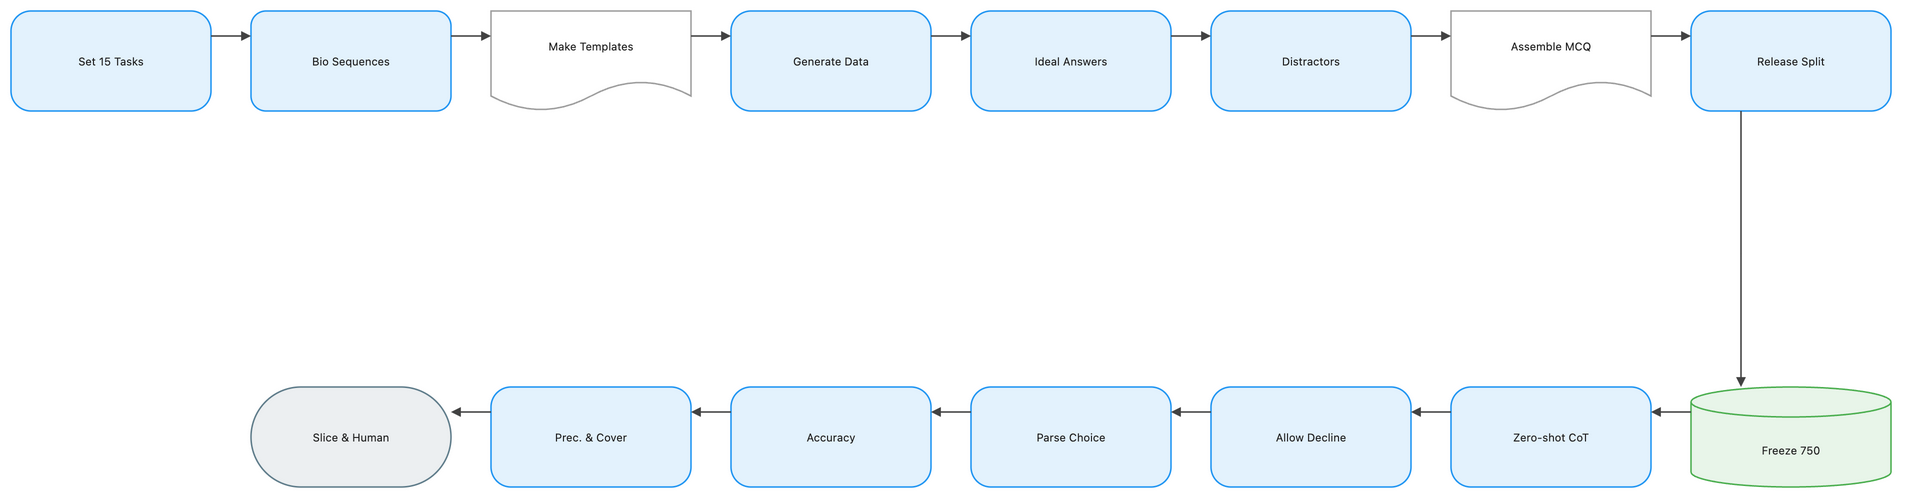

The diagram above was exported from draw.io. Its source (the exported page's mxGraphModel, read from the mxfile embedded in the PNG):
<mxGraphModel dx="1120" dy="720" grid="1" gridSize="8" guides="1" tooltips="1" connect="1" arrows="1" fold="1" page="1" pageScale="1" pageWidth="1888" pageHeight="552" math="1" background="#FFFFFF">
  <root>
    <mxCell id="0" />
    <mxCell id="1" parent="0" />
    <mxCell id="2" value="Set 15 Tasks" style="rounded=1;arcSize=20;html=1;whiteSpace=wrap;fillColor=#E3F2FD;strokeColor=#2196F3;strokeWidth=1.5;fontColor=#212121;fontSize=11;fontFamily=Inter, Roboto, system-ui, -apple-system, sans-serif;verticalAlign=middle;align=center" vertex="1" parent="1">
      <mxGeometry x="-72" y="-8" width="200" height="100" as="geometry" />
    </mxCell>
    <mxCell id="3" value="Bio Sequences" style="rounded=1;arcSize=15;html=1;whiteSpace=wrap;fillColor=#E3F2FD;strokeColor=#2196F3;strokeWidth=1.5;fontColor=#212121;fontSize=11;fontFamily=Inter, Roboto, system-ui, -apple-system, sans-serif;verticalAlign=middle;align=center" vertex="1" parent="1">
      <mxGeometry x="168" y="-8" width="200" height="100" as="geometry" />
    </mxCell>
    <mxCell id="4" value="Make Templates" style="shape=document;boundedLbl=1;html=1;whiteSpace=wrap;fillColor=#FFFFFF;strokeColor=#9E9E9E;strokeWidth=1.5;fontColor=#212121;fontSize=11;fontFamily=Inter, Roboto, system-ui, -apple-system, sans-serif;verticalAlign=middle;align=center" vertex="1" parent="1">
      <mxGeometry x="408" y="-8" width="200" height="100" as="geometry" />
    </mxCell>
    <mxCell id="5" value="Generate Data" style="rounded=1;arcSize=20;html=1;whiteSpace=wrap;fillColor=#E3F2FD;strokeColor=#2196F3;strokeWidth=1.5;fontColor=#212121;fontSize=11;fontFamily=Inter, Roboto, system-ui, -apple-system, sans-serif;verticalAlign=middle;align=center" vertex="1" parent="1">
      <mxGeometry x="648" y="-8" width="200" height="100" as="geometry" />
    </mxCell>
    <mxCell id="6" value="Ideal Answers" style="rounded=1;arcSize=20;html=1;whiteSpace=wrap;fillColor=#E3F2FD;strokeColor=#2196F3;strokeWidth=1.5;fontColor=#212121;fontSize=11;fontFamily=Inter, Roboto, system-ui, -apple-system, sans-serif;verticalAlign=middle;align=center" vertex="1" parent="1">
      <mxGeometry x="888" y="-8" width="200" height="100" as="geometry" />
    </mxCell>
    <mxCell id="7" value="Distractors" style="rounded=1;arcSize=20;html=1;whiteSpace=wrap;fillColor=#E3F2FD;strokeColor=#2196F3;strokeWidth=1.5;fontColor=#212121;fontSize=11;fontFamily=Inter, Roboto, system-ui, -apple-system, sans-serif;verticalAlign=middle;align=center" vertex="1" parent="1">
      <mxGeometry x="1128" y="-8" width="200" height="100" as="geometry" />
    </mxCell>
    <mxCell id="8" value="Assemble MCQ" style="shape=document;boundedLbl=1;html=1;whiteSpace=wrap;fillColor=#FFFFFF;strokeColor=#9E9E9E;strokeWidth=1.5;fontColor=#212121;fontSize=11;fontFamily=Inter, Roboto, system-ui, -apple-system, sans-serif;verticalAlign=middle;align=center" vertex="1" parent="1">
      <mxGeometry x="1368" y="-8" width="200" height="100" as="geometry" />
    </mxCell>
    <mxCell id="9" value="Release Split" style="rounded=1;arcSize=20;html=1;whiteSpace=wrap;fillColor=#E3F2FD;strokeColor=#2196F3;strokeWidth=1.5;fontColor=#212121;fontSize=11;fontFamily=Inter, Roboto, system-ui, -apple-system, sans-serif;verticalAlign=middle;align=center" vertex="1" parent="1">
      <mxGeometry x="1608" y="-8" width="200" height="100" as="geometry" />
    </mxCell>
    <mxCell id="10" value="Freeze 750" style="shape=cylinder3;boundedLbl=1;backgroundOutline=1;size=15;html=1;whiteSpace=wrap;fillColor=#E8F5E9;strokeColor=#4CAF50;strokeWidth=1.5;fontColor=#212121;fontSize=11;fontFamily=Inter, Roboto, system-ui, -apple-system, sans-serif;verticalAlign=middle;align=center" vertex="1" parent="1">
      <mxGeometry x="1608" y="368" width="200" height="100" as="geometry" />
    </mxCell>
    <mxCell id="11" value="Zero-shot CoT" style="rounded=1;arcSize=20;html=1;whiteSpace=wrap;fillColor=#E3F2FD;strokeColor=#2196F3;strokeWidth=1.5;fontColor=#212121;fontSize=11;fontFamily=Inter, Roboto, system-ui, -apple-system, sans-serif;verticalAlign=middle;align=center" vertex="1" parent="1">
      <mxGeometry x="1368" y="368" width="200" height="100" as="geometry" />
    </mxCell>
    <mxCell id="12" value="Allow Decline" style="rounded=1;arcSize=20;html=1;whiteSpace=wrap;fillColor=#E3F2FD;strokeColor=#2196F3;strokeWidth=1.5;fontColor=#212121;fontSize=11;fontFamily=Inter, Roboto, system-ui, -apple-system, sans-serif;verticalAlign=middle;align=center" vertex="1" parent="1">
      <mxGeometry x="1128" y="368" width="200" height="100" as="geometry" />
    </mxCell>
    <mxCell id="13" value="Parse Choice" style="rounded=1;arcSize=20;html=1;whiteSpace=wrap;fillColor=#E3F2FD;strokeColor=#2196F3;strokeWidth=1.5;fontColor=#212121;fontSize=11;fontFamily=Inter, Roboto, system-ui, -apple-system, sans-serif;verticalAlign=middle;align=center" vertex="1" parent="1">
      <mxGeometry x="888" y="368" width="200" height="100" as="geometry" />
    </mxCell>
    <mxCell id="14" value="Accuracy" style="rounded=1;arcSize=20;html=1;whiteSpace=wrap;fillColor=#E3F2FD;strokeColor=#2196F3;strokeWidth=1.5;fontColor=#212121;fontSize=11;fontFamily=Inter, Roboto, system-ui, -apple-system, sans-serif;verticalAlign=middle;align=center" vertex="1" parent="1">
      <mxGeometry x="648" y="368" width="200" height="100" as="geometry" />
    </mxCell>
    <mxCell id="15" value="Prec. &amp; Cover" style="rounded=1;arcSize=20;html=1;whiteSpace=wrap;fillColor=#E3F2FD;strokeColor=#2196F3;strokeWidth=1.5;fontColor=#212121;fontSize=11;fontFamily=Inter, Roboto, system-ui, -apple-system, sans-serif;verticalAlign=middle;align=center" vertex="1" parent="1">
      <mxGeometry x="408" y="368" width="200" height="100" as="geometry" />
    </mxCell>
    <mxCell id="16" value="Slice &amp; Human" style="rounded=1;arcSize=50;html=1;whiteSpace=wrap;fillColor=#ECEFF1;strokeColor=#607D8B;strokeWidth=1.5;fontColor=#212121;fontSize=11;fontFamily=Inter, Roboto, system-ui, -apple-system, sans-serif;verticalAlign=middle;align=center" vertex="1" parent="1">
      <mxGeometry x="168" y="368" width="200" height="100" as="geometry" />
    </mxCell>
    <mxCell id="17" value="" style="edgeStyle=orthogonalEdgeStyle;rounded=0;orthogonalLoop=1;jettySize=auto;html=1;strokeColor=#424242;strokeWidth=1.5;endArrow=block;endFill=1;exitX=1;exitY=0.25;exitDx=0;exitDy=0;entryX=0;entryY=0.25;entryDx=0;entryDy=0;jumpStyle=arc;jumpSize=8" edge="1" parent="1" source="2" target="3">
      <mxGeometry relative="1" as="geometry" />
    </mxCell>
    <mxCell id="18" value="" style="edgeStyle=orthogonalEdgeStyle;rounded=0;orthogonalLoop=1;jettySize=auto;html=1;strokeColor=#424242;strokeWidth=1.5;endArrow=block;endFill=1;exitX=1;exitY=0.25;exitDx=0;exitDy=0;entryX=0;entryY=0.25;entryDx=0;entryDy=0;jumpStyle=arc;jumpSize=8" edge="1" parent="1" source="3" target="4">
      <mxGeometry relative="1" as="geometry" />
    </mxCell>
    <mxCell id="19" value="" style="edgeStyle=orthogonalEdgeStyle;rounded=0;orthogonalLoop=1;jettySize=auto;html=1;strokeColor=#424242;strokeWidth=1.5;endArrow=block;endFill=1;exitX=1;exitY=0.25;exitDx=0;exitDy=0;entryX=0;entryY=0.25;entryDx=0;entryDy=0;jumpStyle=arc;jumpSize=8" edge="1" parent="1" source="4" target="5">
      <mxGeometry relative="1" as="geometry" />
    </mxCell>
    <mxCell id="20" value="" style="edgeStyle=orthogonalEdgeStyle;rounded=0;orthogonalLoop=1;jettySize=auto;html=1;strokeColor=#424242;strokeWidth=1.5;endArrow=block;endFill=1;exitX=1;exitY=0.25;exitDx=0;exitDy=0;entryX=0;entryY=0.25;entryDx=0;entryDy=0;jumpStyle=arc;jumpSize=8" edge="1" parent="1" source="5" target="6">
      <mxGeometry relative="1" as="geometry" />
    </mxCell>
    <mxCell id="21" value="" style="edgeStyle=orthogonalEdgeStyle;rounded=0;orthogonalLoop=1;jettySize=auto;html=1;strokeColor=#424242;strokeWidth=1.5;endArrow=block;endFill=1;exitX=1;exitY=0.25;exitDx=0;exitDy=0;entryX=0;entryY=0.25;entryDx=0;entryDy=0;jumpStyle=arc;jumpSize=8" edge="1" parent="1" source="6" target="7">
      <mxGeometry relative="1" as="geometry" />
    </mxCell>
    <mxCell id="22" value="" style="edgeStyle=orthogonalEdgeStyle;rounded=0;orthogonalLoop=1;jettySize=auto;html=1;strokeColor=#424242;strokeWidth=1.5;endArrow=block;endFill=1;exitX=1;exitY=0.25;exitDx=0;exitDy=0;entryX=0;entryY=0.25;entryDx=0;entryDy=0;jumpStyle=arc;jumpSize=8" edge="1" parent="1" source="7" target="8">
      <mxGeometry relative="1" as="geometry" />
    </mxCell>
    <mxCell id="23" value="" style="edgeStyle=orthogonalEdgeStyle;rounded=0;orthogonalLoop=1;jettySize=auto;html=1;strokeColor=#424242;strokeWidth=1.5;endArrow=block;endFill=1;exitX=1;exitY=0.25;exitDx=0;exitDy=0;entryX=0;entryY=0.25;entryDx=0;entryDy=0;jumpStyle=arc;jumpSize=8" edge="1" parent="1" source="8" target="9">
      <mxGeometry relative="1" as="geometry" />
    </mxCell>
    <mxCell id="24" value="" style="edgeStyle=orthogonalEdgeStyle;rounded=0;orthogonalLoop=1;jettySize=auto;html=1;strokeColor=#424242;strokeWidth=1.5;endArrow=block;endFill=1;exitX=0.25;exitY=1;exitDx=0;exitDy=0;entryX=0.25;entryY=0;entryDx=0;entryDy=0;jumpStyle=arc;jumpSize=8" edge="1" parent="1" source="9" target="10">
      <mxGeometry relative="1" as="geometry" />
    </mxCell>
    <mxCell id="25" value="" style="edgeStyle=orthogonalEdgeStyle;rounded=0;orthogonalLoop=1;jettySize=auto;html=1;strokeColor=#424242;strokeWidth=1.5;endArrow=block;endFill=1;exitX=0;exitY=0.25;exitDx=0;exitDy=0;entryX=1;entryY=0.25;entryDx=0;entryDy=0;jumpStyle=arc;jumpSize=8" edge="1" parent="1" source="10" target="11">
      <mxGeometry relative="1" as="geometry" />
    </mxCell>
    <mxCell id="26" value="" style="edgeStyle=orthogonalEdgeStyle;rounded=0;orthogonalLoop=1;jettySize=auto;html=1;strokeColor=#424242;strokeWidth=1.5;endArrow=block;endFill=1;exitX=0;exitY=0.25;exitDx=0;exitDy=0;entryX=1;entryY=0.25;entryDx=0;entryDy=0;jumpStyle=arc;jumpSize=8" edge="1" parent="1" source="11" target="12">
      <mxGeometry relative="1" as="geometry" />
    </mxCell>
    <mxCell id="27" value="" style="edgeStyle=orthogonalEdgeStyle;rounded=0;orthogonalLoop=1;jettySize=auto;html=1;strokeColor=#424242;strokeWidth=1.5;endArrow=block;endFill=1;exitX=0;exitY=0.25;exitDx=0;exitDy=0;entryX=1;entryY=0.25;entryDx=0;entryDy=0;jumpStyle=arc;jumpSize=8" edge="1" parent="1" source="12" target="13">
      <mxGeometry relative="1" as="geometry" />
    </mxCell>
    <mxCell id="28" value="" style="edgeStyle=orthogonalEdgeStyle;rounded=0;orthogonalLoop=1;jettySize=auto;html=1;strokeColor=#424242;strokeWidth=1.5;endArrow=block;endFill=1;exitX=0;exitY=0.25;exitDx=0;exitDy=0;entryX=1;entryY=0.25;entryDx=0;entryDy=0;jumpStyle=arc;jumpSize=8" edge="1" parent="1" source="13" target="14">
      <mxGeometry relative="1" as="geometry" />
    </mxCell>
    <mxCell id="29" value="" style="edgeStyle=orthogonalEdgeStyle;rounded=0;orthogonalLoop=1;jettySize=auto;html=1;strokeColor=#424242;strokeWidth=1.5;endArrow=block;endFill=1;exitX=0;exitY=0.25;exitDx=0;exitDy=0;entryX=1;entryY=0.25;entryDx=0;entryDy=0;jumpStyle=arc;jumpSize=8" edge="1" parent="1" source="14" target="15">
      <mxGeometry relative="1" as="geometry" />
    </mxCell>
    <mxCell id="30" value="" style="edgeStyle=orthogonalEdgeStyle;rounded=0;orthogonalLoop=1;jettySize=auto;html=1;strokeColor=#424242;strokeWidth=1.5;endArrow=block;endFill=1;exitX=0;exitY=0.25;exitDx=0;exitDy=0;entryX=1;entryY=0.25;entryDx=0;entryDy=0;jumpStyle=arc;jumpSize=8" edge="1" parent="1" source="15" target="16">
      <mxGeometry relative="1" as="geometry" />
    </mxCell>
  </root>
</mxGraphModel>